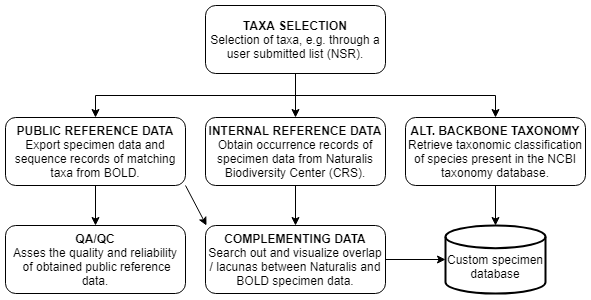

The diagram above was exported from draw.io. Its source (the exported page's mxGraphModel, read from the mxfile embedded in the PNG):
<mxGraphModel dx="1132" dy="697" grid="1" gridSize="10" guides="1" tooltips="1" connect="1" arrows="1" fold="1" page="1" pageScale="1" pageWidth="827" pageHeight="1169" math="0" shadow="0">
  <root>
    <mxCell id="WIyWlLk6GJQsqaUBKTNV-0" />
    <mxCell id="WIyWlLk6GJQsqaUBKTNV-1" parent="WIyWlLk6GJQsqaUBKTNV-0" />
    <mxCell id="hq5aOt4OkN_DJjKL6Bvw-24" value="" style="edgeStyle=orthogonalEdgeStyle;rounded=0;orthogonalLoop=1;jettySize=auto;html=1;" edge="1" parent="WIyWlLk6GJQsqaUBKTNV-1" source="WIyWlLk6GJQsqaUBKTNV-3" target="hq5aOt4OkN_DJjKL6Bvw-6">
      <mxGeometry relative="1" as="geometry" />
    </mxCell>
    <mxCell id="hq5aOt4OkN_DJjKL6Bvw-25" style="edgeStyle=orthogonalEdgeStyle;rounded=0;orthogonalLoop=1;jettySize=auto;html=1;entryX=0.5;entryY=0;entryDx=0;entryDy=0;" edge="1" parent="WIyWlLk6GJQsqaUBKTNV-1" source="WIyWlLk6GJQsqaUBKTNV-3" target="hq5aOt4OkN_DJjKL6Bvw-0">
      <mxGeometry relative="1" as="geometry">
        <Array as="points">
          <mxPoint x="450" y="130" />
          <mxPoint x="250" y="130" />
        </Array>
      </mxGeometry>
    </mxCell>
    <mxCell id="hq5aOt4OkN_DJjKL6Bvw-26" style="edgeStyle=orthogonalEdgeStyle;rounded=0;orthogonalLoop=1;jettySize=auto;html=1;" edge="1" parent="WIyWlLk6GJQsqaUBKTNV-1" source="WIyWlLk6GJQsqaUBKTNV-3" target="hq5aOt4OkN_DJjKL6Bvw-21">
      <mxGeometry relative="1" as="geometry">
        <Array as="points">
          <mxPoint x="450" y="130" />
          <mxPoint x="650" y="130" />
        </Array>
      </mxGeometry>
    </mxCell>
    <mxCell id="WIyWlLk6GJQsqaUBKTNV-3" value="&lt;b&gt;TAXA SELECTION&lt;/b&gt;&lt;br&gt;Selection of taxa, e.g. through a user submitted list (NSR)." style="rounded=1;whiteSpace=wrap;html=1;fontSize=12;glass=0;strokeWidth=1;shadow=0;" parent="WIyWlLk6GJQsqaUBKTNV-1" vertex="1">
      <mxGeometry x="360" y="40" width="180" height="68" as="geometry" />
    </mxCell>
    <mxCell id="hq5aOt4OkN_DJjKL6Bvw-28" value="" style="edgeStyle=orthogonalEdgeStyle;rounded=0;orthogonalLoop=1;jettySize=auto;html=1;" edge="1" parent="WIyWlLk6GJQsqaUBKTNV-1" source="hq5aOt4OkN_DJjKL6Bvw-0" target="hq5aOt4OkN_DJjKL6Bvw-18">
      <mxGeometry relative="1" as="geometry" />
    </mxCell>
    <mxCell id="hq5aOt4OkN_DJjKL6Bvw-0" value="&lt;b&gt;PUBLIC REFERENCE DATA&lt;br&gt;&lt;/b&gt;Export specimen data and sequence records of matching taxa from BOLD." style="whiteSpace=wrap;html=1;rounded=1;shadow=0;strokeWidth=1;glass=0;" vertex="1" parent="WIyWlLk6GJQsqaUBKTNV-1">
      <mxGeometry x="160" y="152" width="180" height="68" as="geometry" />
    </mxCell>
    <mxCell id="hq5aOt4OkN_DJjKL6Bvw-31" style="edgeStyle=orthogonalEdgeStyle;rounded=0;orthogonalLoop=1;jettySize=auto;html=1;entryX=0.5;entryY=0;entryDx=0;entryDy=0;" edge="1" parent="WIyWlLk6GJQsqaUBKTNV-1" source="hq5aOt4OkN_DJjKL6Bvw-6" target="hq5aOt4OkN_DJjKL6Bvw-12">
      <mxGeometry relative="1" as="geometry" />
    </mxCell>
    <mxCell id="hq5aOt4OkN_DJjKL6Bvw-6" value="&lt;b&gt;INTERNAL REFERENCE DATA&lt;br&gt;&lt;/b&gt;Obtain occurrence records of specimen data from Naturalis Biodiversity Center (CRS)." style="whiteSpace=wrap;html=1;rounded=1;shadow=0;strokeWidth=1;glass=0;" vertex="1" parent="WIyWlLk6GJQsqaUBKTNV-1">
      <mxGeometry x="360" y="152" width="180" height="68" as="geometry" />
    </mxCell>
    <mxCell id="hq5aOt4OkN_DJjKL6Bvw-17" value="" style="edgeStyle=orthogonalEdgeStyle;rounded=0;orthogonalLoop=1;jettySize=auto;html=1;entryX=0;entryY=0.5;entryDx=0;entryDy=0;entryPerimeter=0;" edge="1" parent="WIyWlLk6GJQsqaUBKTNV-1" source="hq5aOt4OkN_DJjKL6Bvw-12" target="hq5aOt4OkN_DJjKL6Bvw-20">
      <mxGeometry relative="1" as="geometry">
        <mxPoint x="460" y="294" as="targetPoint" />
      </mxGeometry>
    </mxCell>
    <mxCell id="hq5aOt4OkN_DJjKL6Bvw-12" value="&lt;b&gt;COMPLEMENTING DATA&lt;/b&gt;&lt;br&gt;Search out and visualize overlap / lacunas between Naturalis and BOLD specimen data." style="whiteSpace=wrap;html=1;rounded=1;shadow=0;strokeWidth=1;glass=0;" vertex="1" parent="WIyWlLk6GJQsqaUBKTNV-1">
      <mxGeometry x="360" y="260" width="180" height="68" as="geometry" />
    </mxCell>
    <mxCell id="hq5aOt4OkN_DJjKL6Bvw-18" value="&lt;b&gt;QA/QC&lt;br&gt;&lt;/b&gt;Asses the quality and reliability&lt;br&gt;&amp;nbsp;of obtained public reference data." style="whiteSpace=wrap;html=1;rounded=1;shadow=0;strokeWidth=1;glass=0;" vertex="1" parent="WIyWlLk6GJQsqaUBKTNV-1">
      <mxGeometry x="160" y="260" width="180" height="68" as="geometry" />
    </mxCell>
    <mxCell id="hq5aOt4OkN_DJjKL6Bvw-20" value="&lt;br&gt;Custom specimen&lt;br&gt;database" style="strokeWidth=2;html=1;shape=mxgraph.flowchart.database;whiteSpace=wrap;" vertex="1" parent="WIyWlLk6GJQsqaUBKTNV-1">
      <mxGeometry x="600" y="260" width="100" height="68" as="geometry" />
    </mxCell>
    <mxCell id="hq5aOt4OkN_DJjKL6Bvw-23" value="" style="edgeStyle=orthogonalEdgeStyle;rounded=0;orthogonalLoop=1;jettySize=auto;html=1;" edge="1" parent="WIyWlLk6GJQsqaUBKTNV-1" source="hq5aOt4OkN_DJjKL6Bvw-21" target="hq5aOt4OkN_DJjKL6Bvw-20">
      <mxGeometry relative="1" as="geometry" />
    </mxCell>
    <mxCell id="hq5aOt4OkN_DJjKL6Bvw-21" value="&lt;b&gt;ALT. BACKBONE TAXONOMY&lt;br&gt;&lt;/b&gt;Retrieve taxonomic classification of species present in the NCBI taxonomy database." style="whiteSpace=wrap;html=1;rounded=1;shadow=0;strokeWidth=1;glass=0;" vertex="1" parent="WIyWlLk6GJQsqaUBKTNV-1">
      <mxGeometry x="560" y="152" width="180" height="68" as="geometry" />
    </mxCell>
    <mxCell id="hq5aOt4OkN_DJjKL6Bvw-36" value="" style="endArrow=classic;html=1;exitX=1;exitY=1;exitDx=0;exitDy=0;" edge="1" parent="WIyWlLk6GJQsqaUBKTNV-1" source="hq5aOt4OkN_DJjKL6Bvw-0">
      <mxGeometry width="50" height="50" relative="1" as="geometry">
        <mxPoint x="380" y="370" as="sourcePoint" />
        <mxPoint x="361" y="260" as="targetPoint" />
      </mxGeometry>
    </mxCell>
  </root>
</mxGraphModel>